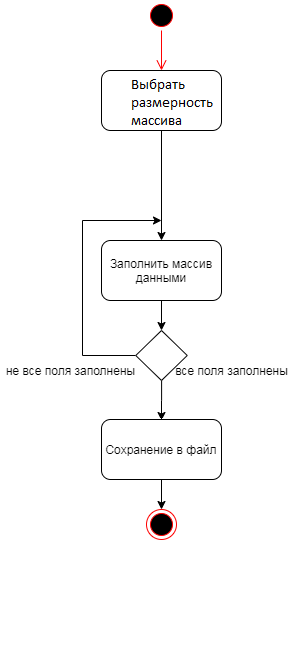

The diagram above was exported from draw.io. Its source (the exported page's mxGraphModel, read from the mxfile embedded in the PNG):
<mxGraphModel dx="821" dy="452" grid="1" gridSize="10" guides="1" tooltips="1" connect="1" arrows="1" fold="1" page="1" pageScale="1" pageWidth="827" pageHeight="1169" math="0" shadow="0">
  <root>
    <mxCell id="0" />
    <mxCell id="1" parent="0" />
    <mxCell id="_7s_PIrV1h7L7Oc_FkNe-1" value="" style="ellipse;html=1;shape=startState;fillColor=#000000;strokeColor=#ff0000;" parent="1" vertex="1">
      <mxGeometry x="384" y="90" width="30" height="30" as="geometry" />
    </mxCell>
    <mxCell id="_7s_PIrV1h7L7Oc_FkNe-2" value="" style="edgeStyle=orthogonalEdgeStyle;html=1;verticalAlign=bottom;endArrow=open;endSize=8;strokeColor=#ff0000;" parent="1" source="_7s_PIrV1h7L7Oc_FkNe-1" edge="1">
      <mxGeometry relative="1" as="geometry">
        <mxPoint x="399" y="160" as="targetPoint" />
      </mxGeometry>
    </mxCell>
    <mxCell id="_7s_PIrV1h7L7Oc_FkNe-5" value="" style="edgeStyle=orthogonalEdgeStyle;rounded=0;orthogonalLoop=1;jettySize=auto;html=1;entryX=0.5;entryY=0;entryDx=0;entryDy=0;" parent="1" source="_7s_PIrV1h7L7Oc_FkNe-3" edge="1" target="_7s_PIrV1h7L7Oc_FkNe-9">
      <mxGeometry relative="1" as="geometry">
        <mxPoint x="399" y="250" as="targetPoint" />
      </mxGeometry>
    </mxCell>
    <mxCell id="_7s_PIrV1h7L7Oc_FkNe-3" value="Задать размер массива" style="rounded=1;whiteSpace=wrap;html=1;" parent="1" vertex="1">
      <mxGeometry x="339" y="160" width="120" height="60" as="geometry" />
    </mxCell>
    <mxCell id="_7s_PIrV1h7L7Oc_FkNe-13" value="" style="edgeStyle=orthogonalEdgeStyle;rounded=0;orthogonalLoop=1;jettySize=auto;html=1;" parent="1" source="_7s_PIrV1h7L7Oc_FkNe-7" edge="1">
      <mxGeometry relative="1" as="geometry">
        <mxPoint x="399" y="310" as="targetPoint" />
        <Array as="points">
          <mxPoint x="320" y="445" />
          <mxPoint x="320" y="310" />
        </Array>
      </mxGeometry>
    </mxCell>
    <mxCell id="_7s_PIrV1h7L7Oc_FkNe-16" value="" style="edgeStyle=orthogonalEdgeStyle;rounded=0;orthogonalLoop=1;jettySize=auto;html=1;entryX=0.5;entryY=0;entryDx=0;entryDy=0;" parent="1" source="_7s_PIrV1h7L7Oc_FkNe-7" target="_7s_PIrV1h7L7Oc_FkNe-17" edge="1">
      <mxGeometry relative="1" as="geometry">
        <mxPoint x="399" y="550" as="targetPoint" />
      </mxGeometry>
    </mxCell>
    <mxCell id="_7s_PIrV1h7L7Oc_FkNe-7" value="" style="rhombus;whiteSpace=wrap;html=1;" parent="1" vertex="1">
      <mxGeometry x="373.25" y="420" width="51.5" height="50" as="geometry" />
    </mxCell>
    <mxCell id="_7s_PIrV1h7L7Oc_FkNe-8" value="не все поля заполнены" style="text;html=1;align=center;verticalAlign=middle;resizable=0;points=[];autosize=1;" parent="1" vertex="1">
      <mxGeometry x="238.25" y="450" width="140" height="20" as="geometry" />
    </mxCell>
    <mxCell id="_7s_PIrV1h7L7Oc_FkNe-11" value="" style="edgeStyle=orthogonalEdgeStyle;rounded=0;orthogonalLoop=1;jettySize=auto;html=1;" parent="1" source="_7s_PIrV1h7L7Oc_FkNe-9" edge="1">
      <mxGeometry relative="1" as="geometry">
        <mxPoint x="399" y="420" as="targetPoint" />
      </mxGeometry>
    </mxCell>
    <mxCell id="_7s_PIrV1h7L7Oc_FkNe-9" value="Заполнить массив данными" style="rounded=1;whiteSpace=wrap;html=1;" parent="1" vertex="1">
      <mxGeometry x="339" y="330" width="120" height="60" as="geometry" />
    </mxCell>
    <mxCell id="_7s_PIrV1h7L7Oc_FkNe-14" value="все поля заполнены" style="text;html=1;align=center;verticalAlign=middle;resizable=0;points=[];autosize=1;" parent="1" vertex="1">
      <mxGeometry x="404" y="450" width="130" height="20" as="geometry" />
    </mxCell>
    <mxCell id="_7s_PIrV1h7L7Oc_FkNe-20" value="" style="edgeStyle=orthogonalEdgeStyle;rounded=0;orthogonalLoop=1;jettySize=auto;html=1;" parent="1" source="_7s_PIrV1h7L7Oc_FkNe-17" edge="1">
      <mxGeometry relative="1" as="geometry">
        <mxPoint x="399" y="620" as="targetPoint" />
      </mxGeometry>
    </mxCell>
    <mxCell id="_7s_PIrV1h7L7Oc_FkNe-17" value="Введите название файла" style="rounded=1;whiteSpace=wrap;html=1;" parent="1" vertex="1">
      <mxGeometry x="339" y="510" width="120" height="60" as="geometry" />
    </mxCell>
    <mxCell id="_7s_PIrV1h7L7Oc_FkNe-18" value="" style="ellipse;html=1;shape=endState;fillColor=#000000;strokeColor=#ff0000;" parent="1" vertex="1">
      <mxGeometry x="384" y="710" width="30" height="30" as="geometry" />
    </mxCell>
    <mxCell id="G4nSVzDOjAc_nRaEKDk_-3" value="" style="edgeStyle=orthogonalEdgeStyle;rounded=0;orthogonalLoop=1;jettySize=auto;html=1;" edge="1" parent="1" source="G4nSVzDOjAc_nRaEKDk_-1">
      <mxGeometry relative="1" as="geometry">
        <mxPoint x="399" y="710" as="targetPoint" />
      </mxGeometry>
    </mxCell>
    <mxCell id="G4nSVzDOjAc_nRaEKDk_-1" value="Сохранение в файл" style="rounded=1;whiteSpace=wrap;html=1;" vertex="1" parent="1">
      <mxGeometry x="339" y="620" width="120" height="60" as="geometry" />
    </mxCell>
  </root>
</mxGraphModel>